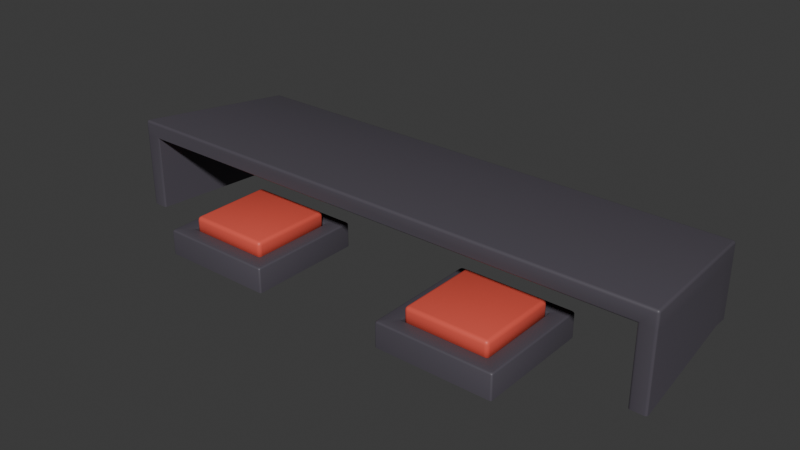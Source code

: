 # Source: WMesh_VoteSet.blend  (saved by Blender 4.2.66; exported with 4.5.12 LTS)
import bpy
from mathutils import Matrix  # noqa: F401  (used for matrix-valued properties, if any)

bpy.ops.wm.read_factory_settings(use_empty=True)
scene = bpy.context.scene
scene.name = 'Scene'

# ---- collections
col_collection = bpy.data.collections.new('Collection'); scene.collection.children.link(col_collection)

# ---- materials (node trees are filled in below, after node groups)
mat_metal = bpy.data.materials.new('Metal')
mat_button = bpy.data.materials.new('Button')

# ---- node groups
ng_smooth_by_angle = bpy.data.node_groups.new('Smooth by Angle', 'GeometryNodeTree')
_s = ng_smooth_by_angle.interface.new_socket(name='Mesh', in_out='OUTPUT', socket_type='NodeSocketGeometry')
_s = ng_smooth_by_angle.interface.new_socket(name='Mesh', in_out='INPUT', socket_type='NodeSocketGeometry')
_s = ng_smooth_by_angle.interface.new_socket(name='Angle', in_out='INPUT', socket_type='NodeSocketFloat')
_s.subtype = 'ANGLE'
_s.default_value = 0.5236
_s.min_value = 0.0
_s.max_value = 3.142
_s.description = 'Maximum face angle for smooth edges'
_s = ng_smooth_by_angle.interface.new_socket(name='Ignore Sharpness', in_out='INPUT', socket_type='NodeSocketBool')
_s.force_non_field = True
ng_smooth_by_angle.description = 'Set the sharpness of mesh edges based on the angle between the neighboring faces'
ng_smooth_by_angle.is_modifier = True
_N = ng_smooth_by_angle.nodes; _L = ng_smooth_by_angle.links
n0 = _N.new('GeometryNodeSetShadeSmooth'); n0.name = 'Set Shade Smooth'; n0.location = (120, -80)
n0.domain = 'EDGE'
n1 = _N.new('GeometryNodeSetShadeSmooth'); n1.name = 'Set Shade Smooth.001'; n1.location = (300, -80)
n2 = _N.new('NodeGroupOutput'); n2.name = 'Group Output'; n2.location = (480, -80)
n3 = _N.new('GeometryNodeInputMeshEdgeAngle'); n3.name = 'Edge Angle'; n3.location = (-440, -240)
n4 = _N.new('NodeGroupInput'); n4.name = 'Group Input'; n4.location = (-80, -80)
n5 = _N.new('GeometryNodeInputEdgeSmooth'); n5.name = 'Is Edge Smooth'; n5.location = (-260, -120)
n6 = _N.new('GeometryNodeInputShadeSmooth'); n6.name = 'Is Shade Smooth'; n6.location = (-440, -397)
n7 = _N.new('FunctionNodeCompare'); n7.name = 'Compare'; n7.location = (-260, -260)
n7.operation = 'LESS_EQUAL'
n7.inputs[6].default_value = (0.0, 0.0, 0.0, 0.0)
n7.inputs[7].default_value = (0.0, 0.0, 0.0, 0.0)
n8 = _N.new('FunctionNodeBooleanMath'); n8.name = 'Boolean Math.001'; n8.location = (-80, -260)
n9 = _N.new('NodeGroupInput'); n9.name = 'Group Input.001'; n9.location = (-440, -329)
n10 = _N.new('NodeGroupInput'); n10.name = 'Group Input.002'; n10.location = (-259, -189)
n11 = _N.new('FunctionNodeBooleanMath'); n11.name = 'Boolean Math'; n11.location = (-80, -149)
n11.operation = 'OR'
n12 = _N.new('FunctionNodeBooleanMath'); n12.name = 'Boolean Math.002'; n12.location = (-260, -380)
n12.operation = 'OR'
n13 = _N.new('NodeGroupInput'); n13.name = 'Group Input.003'; n13.location = (-440, -460)
_L.new(n3.outputs[0], n7.inputs[0])
_L.new(n1.outputs[0], n2.inputs[0])
_L.new(n9.outputs[1], n7.inputs[1])
_L.new(n7.outputs[0], n8.inputs[0])
_L.new(n4.outputs[0], n0.inputs[0])
_L.new(n0.outputs[0], n1.inputs[0])
_L.new(n8.outputs[0], n0.inputs[2])
_L.new(n10.outputs[2], n11.inputs[1])
_L.new(n5.outputs[0], n11.inputs[0])
_L.new(n11.outputs[0], n0.inputs[1])
_L.new(n13.outputs[2], n12.inputs[1])
_L.new(n6.outputs[0], n12.inputs[0])
_L.new(n12.outputs[0], n8.inputs[1])
n2.is_active_output = True

# ---- material node trees
mat_metal.use_nodes = True; mat_metal.node_tree.nodes.clear()
_N = mat_metal.node_tree.nodes; _L = mat_metal.node_tree.links
n0 = _N.new('ShaderNodeBsdfPrincipled'); n0.name = '프린시플드 BSDF'; n0.location = (10, 300)
n0.inputs[0].default_value = (0.0854, 0.07627, 0.09515, 1.0)
n1 = _N.new('ShaderNodeOutputMaterial'); n1.name = '매테리얼 출력'; n1.location = (300, 300)
_L.new(n0.outputs[0], n1.inputs[0])
n1.is_active_output = True
mat_button.use_nodes = True; mat_button.node_tree.nodes.clear()
_N = mat_button.node_tree.nodes; _L = mat_button.node_tree.links
n0 = _N.new('ShaderNodeBsdfPrincipled'); n0.name = '프린시플드 BSDF'; n0.location = (10, 300)
n0.inputs[0].default_value = (0.8001, 0.1033, 0.07106, 1.0)
n1 = _N.new('ShaderNodeOutputMaterial'); n1.name = '매테리얼 출력'; n1.location = (300, 300)
_L.new(n0.outputs[0], n1.inputs[0])
n1.is_active_output = True

# ---- world
world_world = bpy.data.worlds.new('World'); scene.world = world_world
world_world.use_nodes = True; world_world.node_tree.nodes.clear()
_N = world_world.node_tree.nodes; _L = world_world.node_tree.links
n0 = _N.new('ShaderNodeOutputWorld'); n0.name = 'World Output'; n0.location = (300, 300)
n1 = _N.new('ShaderNodeBackground'); n1.name = 'Background'; n1.location = (10, 300)
n1.inputs[0].default_value = (0.05088, 0.05088, 0.05088, 1.0)
_L.new(n1.outputs[0], n0.inputs[0])
n0.is_active_output = True
world_world.color = (0.05088, 0.05088, 0.05088)
world_world.sun_shadow_jitter_overblur = 0.0

# ---- meshes
me_cube_001 = bpy.data.meshes.new('Cube.001')
me_cube_001.from_pydata([(-0.06798, -0.07, 0.0), (-0.07, -0.06798, 0.0), (-0.06899, -0.06973, 0.0), (-0.06973, -0.06899, 0.0), (-0.05112, -0.0491, 0.02798), (-0.05314, -0.05029, 0.03), (-0.05029, -0.05314, 0.03), (-0.0491, -0.05112, 0.02798), (-0.05142, -0.04948, 0.02897), (-0.05082, -0.05009, 0.02798), (-0.05109, -0.05044, 0.02901), (-0.05272, -0.05169, 0.03), (-0.05215, -0.04991, 0.0297), (-0.05172, -0.05097, 0.02968), (-0.04991, -0.05215, 0.0297), (-0.05169, -0.05272, 0.03), (-0.05097, -0.05172, 0.02968), (-0.05009, -0.05082, 0.02798), (-0.04948, -0.05142, 0.02897), (-0.05044, -0.05109, 0.02901), (-0.07, 0.06798, 0.0), (-0.06798, 0.07, 0.0), (-0.06973, 0.06899, 0.0), (-0.06899, 0.06973, 0.0), (-0.05112, 0.0491, 0.02798), (-0.0491, 0.05112, 0.02798), (-0.05029, 0.05314, 0.03), (-0.05314, 0.05029, 0.03), (-0.05082, 0.05009, 0.02798), (-0.05142, 0.04948, 0.02897), (-0.05109, 0.05044, 0.02901), (-0.04948, 0.05142, 0.02897), (-0.05009, 0.05082, 0.02798), (-0.05044, 0.05109, 0.02901), (-0.05169, 0.05272, 0.03), (-0.04991, 0.05215, 0.0297), (-0.05097, 0.05172, 0.02968), (-0.05215, 0.04991, 0.0297), (-0.05272, 0.05169, 0.03), (-0.05172, 0.05097, 0.02968), (0.07, -0.06798, 0.0), (0.06798, -0.07, 0.0), (0.06973, -0.06899, 0.0), (0.06899, -0.06973, 0.0), (0.05112, -0.0491, 0.02798), (0.0491, -0.05112, 0.02798), (0.05029, -0.05314, 0.03), (0.05314, -0.05029, 0.03), (0.05082, -0.05009, 0.02798), (0.05142, -0.04948, 0.02897), (0.05109, -0.05044, 0.02901), (0.04948, -0.05142, 0.02897), (0.05009, -0.05082, 0.02798), (0.05044, -0.05109, 0.02901), (0.05169, -0.05272, 0.03), (0.04991, -0.05215, 0.0297), (0.05097, -0.05172, 0.02968), (0.05215, -0.04991, 0.0297), (0.05272, -0.05169, 0.03), (0.05172, -0.05097, 0.02968), (0.06798, 0.07, 0.0), (0.07, 0.06798, 0.0), (0.06899, 0.06973, 0.0), (0.06973, 0.06899, 0.0), (0.0491, 0.05112, 0.02798), (0.05112, 0.0491, 0.02798), (0.05314, 0.05029, 0.03), (0.05029, 0.05314, 0.03), (0.05009, 0.05082, 0.02798), (0.04948, 0.05142, 0.02897), (0.05044, 0.05109, 0.02901), (0.05142, 0.04948, 0.02897), (0.05082, 0.05009, 0.02798), (0.05109, 0.05044, 0.02901), (0.05272, 0.05169, 0.03), (0.05215, 0.04991, 0.0297), (0.05172, 0.05097, 0.02968), (0.04991, 0.05215, 0.0297), (0.05169, 0.05272, 0.03), (0.05097, 0.05172, 0.02968), (-0.06798, -0.07, 0.02798), (-0.06512, -0.06798, 0.03), (-0.06798, -0.06512, 0.03), (-0.07, -0.06798, 0.02798), (-0.06707, -0.0697, 0.02897), (-0.06897, -0.0697, 0.02798), (-0.06844, -0.06931, 0.02901), (-0.06653, -0.06756, 0.03), (-0.06603, -0.06897, 0.0297), (-0.06762, -0.06859, 0.02968), (-0.06897, -0.06603, 0.0297), (-0.06756, -0.06653, 0.03), (-0.06859, -0.06762, 0.02968), (-0.0697, -0.06897, 0.02798), (-0.0697, -0.06707, 0.02897), (-0.06931, -0.06844, 0.02901), (-0.06798, 0.06512, 0.03), (-0.06512, 0.06798, 0.03), (-0.06798, 0.07, 0.02798), (-0.07, 0.06798, 0.02798), (-0.06756, 0.06653, 0.03), (-0.06897, 0.06603, 0.0297), (-0.06859, 0.06762, 0.02968), (-0.06603, 0.06897, 0.0297), (-0.06653, 0.06756, 0.03), (-0.06762, 0.06859, 0.02968), (-0.06897, 0.0697, 0.02798), (-0.06707, 0.0697, 0.02897), (-0.06844, 0.06931, 0.02901), (-0.0697, 0.06707, 0.02897), (-0.0697, 0.06897, 0.02798), (-0.06931, 0.06844, 0.02901), (0.06512, 0.06798, 0.03), (0.06798, 0.06512, 0.03), (0.07, 0.06798, 0.02798), (0.06798, 0.07, 0.02798), (0.06653, 0.06756, 0.03), (0.06603, 0.06897, 0.0297), (0.06762, 0.06859, 0.02968), (0.06897, 0.06603, 0.0297), (0.06756, 0.06653, 0.03), (0.06859, 0.06762, 0.02968), (0.0697, 0.06897, 0.02798), (0.0697, 0.06707, 0.02897), (0.06931, 0.06844, 0.02901), (0.06707, 0.0697, 0.02897), (0.06897, 0.0697, 0.02798), (0.06844, 0.06931, 0.02901), (0.06798, -0.06512, 0.03), (0.06512, -0.06798, 0.03), (0.06798, -0.07, 0.02798), (0.07, -0.06798, 0.02798), (0.06756, -0.06653, 0.03), (0.06897, -0.06603, 0.0297), (0.06859, -0.06762, 0.02968), (0.06603, -0.06897, 0.0297), (0.06653, -0.06756, 0.03), (0.06762, -0.06859, 0.02968), (0.06897, -0.0697, 0.02798), (0.06707, -0.0697, 0.02897), (0.06844, -0.06931, 0.02901), (0.0697, -0.06707, 0.02897), (0.0697, -0.06897, 0.02798), (0.06931, -0.06844, 0.02901), (-0.05112, -0.0491, 0.02202), (-0.0491, -0.05112, 0.02202), (-0.0491, -0.0491, 0.02), (-0.05085, -0.05011, 0.02202), (-0.05085, -0.0491, 0.02101), (-0.05059, -0.05007, 0.02105), (-0.0491, -0.05085, 0.02101), (-0.05011, -0.05085, 0.02202), (-0.05007, -0.05059, 0.02105), (-0.05011, -0.0491, 0.02027), (-0.0491, -0.05011, 0.02027), (-0.05007, -0.05007, 0.02053), (-0.05112, 0.0491, 0.02202), (-0.0491, 0.0491, 0.02), (-0.0491, 0.05112, 0.02202), (-0.05085, 0.0491, 0.02101), (-0.05085, 0.05011, 0.02202), (-0.05059, 0.05007, 0.02105), (-0.0491, 0.05011, 0.02027), (-0.05011, 0.0491, 0.02027), (-0.05007, 0.05007, 0.02053), (-0.05011, 0.05085, 0.02202), (-0.0491, 0.05085, 0.02101), (-0.05007, 0.05059, 0.02105), (0.0491, 0.05112, 0.02202), (0.0491, 0.0491, 0.02), (0.05112, 0.0491, 0.02202), (0.0491, 0.05085, 0.02101), (0.05011, 0.05085, 0.02202), (0.05007, 0.05059, 0.02105), (0.05011, 0.0491, 0.02027), (0.0491, 0.05011, 0.02027), (0.05007, 0.05007, 0.02053), (0.05085, 0.05011, 0.02202), (0.05085, 0.0491, 0.02101), (0.05059, 0.05007, 0.02105), (0.05112, -0.0491, 0.02202), (0.0491, -0.0491, 0.02), (0.0491, -0.05112, 0.02202), (0.05085, -0.0491, 0.02101), (0.05085, -0.05011, 0.02202), (0.05059, -0.05007, 0.02105), (0.0491, -0.05011, 0.02027), (0.05011, -0.0491, 0.02027), (0.05007, -0.05007, 0.02053), (0.05011, -0.05085, 0.02202), (0.0491, -0.05085, 0.02101), (0.05007, -0.05059, 0.02105), (-0.04551, -0.05, 0.02), (-0.05, -0.04551, 0.02), (-0.04776, -0.0494, 0.02), (-0.0494, -0.04776, 0.02), (-0.05, 0.04551, 0.02), (-0.04551, 0.05, 0.02), (-0.0494, 0.04776, 0.02), (-0.04776, 0.0494, 0.02), (0.05, -0.04551, 0.02), (0.04551, -0.05, 0.02), (0.0494, -0.04776, 0.02), (0.04776, -0.0494, 0.02), (0.04551, 0.05, 0.02), (0.05, 0.04551, 0.02), (0.04776, 0.0494, 0.02), (0.0494, 0.04776, 0.02), (-0.05, -0.04551, 0.04079), (-0.04551, -0.05, 0.04079), (-0.04551, -0.04551, 0.04528), (-0.0494, -0.04775, 0.04079), (-0.0494, -0.04551, 0.04303), (-0.04882, -0.04766, 0.04294), (-0.04551, -0.0494, 0.04303), (-0.04775, -0.0494, 0.04079), (-0.04766, -0.04882, 0.04294), (-0.04775, -0.04551, 0.04468), (-0.04551, -0.04775, 0.04468), (-0.04766, -0.04766, 0.0441), (-0.05, 0.04551, 0.04079), (-0.04551, 0.04551, 0.04528), (-0.04551, 0.05, 0.04079), (-0.0494, 0.04551, 0.04303), (-0.0494, 0.04775, 0.04079), (-0.04882, 0.04766, 0.04294), (-0.04551, 0.04775, 0.04468), (-0.04775, 0.04551, 0.04468), (-0.04766, 0.04766, 0.0441), (-0.04775, 0.0494, 0.04079), (-0.04551, 0.0494, 0.04303), (-0.04766, 0.04882, 0.04294), (0.05, -0.04551, 0.04079), (0.04551, -0.04551, 0.04528), (0.04551, -0.05, 0.04079), (0.0494, -0.04551, 0.04303), (0.0494, -0.04775, 0.04079), (0.04882, -0.04766, 0.04294), (0.04551, -0.04775, 0.04468), (0.04775, -0.04551, 0.04468), (0.04766, -0.04766, 0.0441), (0.04775, -0.0494, 0.04079), (0.04551, -0.0494, 0.04303), (0.04766, -0.04882, 0.04294), (0.04551, 0.05, 0.04079), (0.04551, 0.04551, 0.04528), (0.05, 0.04551, 0.04079), (0.04551, 0.0494, 0.04303), (0.04775, 0.0494, 0.04079), (0.04766, 0.04882, 0.04294), (0.04775, 0.04551, 0.04468), (0.04551, 0.04775, 0.04468), (0.04766, 0.04766, 0.0441), (0.0494, 0.04775, 0.04079), (0.0494, 0.04551, 0.04303), (0.04882, 0.04766, 0.04294)], [], [(221, 210, 233, 245), (197, 222, 244, 204), (201, 234, 209, 192), (205, 246, 232, 200), (41, 130, 80, 0), (26, 67, 112, 97), (44, 65, 170, 180), (24, 4, 144, 156), (1, 83, 99, 20), (61, 114, 131, 40), (193, 208, 220, 196), (7, 45, 182, 145), (64, 25, 158, 168), (169, 157, 146, 181), (21, 98, 115, 60), (66, 47, 128, 113), (5, 27, 96, 82), (46, 6, 81, 129), (4, 8, 10, 9), (8, 12, 13, 10), (5, 11, 13, 12), (11, 15, 16, 13), (6, 14, 16, 15), (14, 18, 19, 16), (7, 17, 19, 18), (17, 9, 10, 19), (10, 13, 16, 19), (24, 28, 30, 29), (28, 32, 33, 30), (25, 31, 33, 32), (31, 35, 36, 33), (26, 34, 36, 35), (34, 38, 39, 36), (27, 37, 39, 38), (37, 29, 30, 39), (30, 33, 36, 39), (44, 48, 50, 49), (48, 52, 53, 50), (45, 51, 53, 52), (51, 55, 56, 53), (46, 54, 56, 55), (54, 58, 59, 56), (47, 57, 59, 58), (57, 49, 50, 59), (50, 53, 56, 59), (64, 68, 70, 69), (68, 72, 73, 70), (65, 71, 73, 72), (71, 75, 76, 73), (66, 74, 76, 75), (74, 78, 79, 76), (67, 77, 79, 78), (77, 69, 70, 79), (70, 73, 76, 79), (80, 84, 86, 85), (84, 88, 89, 86), (81, 87, 89, 88), (87, 91, 92, 89), (82, 90, 92, 91), (90, 94, 95, 92), (83, 93, 95, 94), (93, 85, 86, 95), (86, 89, 92, 95), (96, 100, 102, 101), (100, 104, 105, 102), (97, 103, 105, 104), (103, 107, 108, 105), (98, 106, 108, 107), (106, 110, 111, 108), (99, 109, 111, 110), (109, 101, 102, 111), (102, 105, 108, 111), (112, 116, 118, 117), (116, 120, 121, 118), (113, 119, 121, 120), (119, 123, 124, 121), (114, 122, 124, 123), (122, 126, 127, 124), (115, 125, 127, 126), (125, 117, 118, 127), (118, 121, 124, 127), (128, 132, 134, 133), (132, 136, 137, 134), (129, 135, 137, 136), (135, 139, 140, 137), (130, 138, 140, 139), (138, 142, 143, 140), (131, 141, 143, 142), (141, 133, 134, 143), (134, 137, 140, 143), (144, 147, 149, 148), (147, 151, 152, 149), (145, 150, 152, 151), (150, 154, 155, 152), (146, 153, 155, 154), (153, 148, 149, 155), (149, 152, 155), (156, 159, 161, 160), (159, 163, 164, 161), (157, 162, 164, 163), (162, 166, 167, 164), (158, 165, 167, 166), (165, 160, 161, 167), (161, 164, 167), (168, 171, 173, 172), (171, 175, 176, 173), (169, 174, 176, 175), (174, 178, 179, 176), (170, 177, 179, 178), (177, 172, 173, 179), (173, 176, 179), (180, 183, 185, 184), (183, 187, 188, 185), (181, 186, 188, 187), (186, 190, 191, 188), (182, 189, 191, 190), (189, 184, 185, 191), (185, 188, 191), (0, 80, 85, 2), (2, 85, 93, 3), (3, 93, 83, 1), (82, 96, 101, 90), (90, 101, 109, 94), (94, 109, 99, 83), (98, 21, 23, 106), (106, 23, 22, 110), (110, 22, 20, 99), (97, 112, 117, 103), (103, 117, 125, 107), (107, 125, 115, 98), (114, 61, 63, 122), (122, 63, 62, 126), (126, 62, 60, 115), (113, 128, 133, 119), (119, 133, 141, 123), (123, 141, 131, 114), (130, 41, 43, 138), (138, 43, 42, 142), (142, 42, 40, 131), (129, 81, 88, 135), (135, 88, 84, 139), (139, 84, 80, 130), (4, 24, 29, 8), (8, 29, 37, 12), (12, 37, 27, 5), (25, 64, 69, 31), (31, 69, 77, 35), (35, 77, 67, 26), (65, 44, 49, 71), (71, 49, 57, 75), (75, 57, 47, 66), (45, 7, 18, 51), (51, 18, 14, 55), (55, 14, 6, 46), (81, 6, 15, 87), (87, 15, 11, 91), (91, 11, 5, 82), (26, 97, 104, 34), (34, 104, 100, 38), (38, 100, 96, 27), (66, 113, 120, 74), (74, 120, 116, 78), (78, 116, 112, 67), (46, 129, 136, 54), (54, 136, 132, 58), (58, 132, 128, 47), (146, 157, 163, 153), (153, 163, 159, 148), (148, 159, 156, 144), (157, 169, 175, 162), (162, 175, 171, 166), (166, 171, 168, 158), (169, 181, 187, 174), (174, 187, 183, 178), (178, 183, 180, 170), (181, 146, 154, 186), (186, 154, 150, 190), (190, 150, 145, 182), (24, 156, 160, 28), (28, 160, 165, 32), (32, 165, 158, 25), (170, 65, 72, 177), (177, 72, 68, 172), (172, 68, 64, 168), (182, 45, 52, 189), (189, 52, 48, 184), (184, 48, 44, 180), (7, 145, 151, 17), (17, 151, 147, 9), (9, 147, 144, 4), (20, 22, 23, 21, 60, 62, 63, 61, 40, 42, 43, 41, 0, 2, 3, 1), (208, 211, 213, 212), (211, 215, 216, 213), (209, 214, 216, 215), (214, 218, 219, 216), (210, 217, 219, 218), (217, 212, 213, 219), (213, 216, 219), (220, 223, 225, 224), (223, 227, 228, 225), (221, 226, 228, 227), (226, 230, 231, 228), (222, 229, 231, 230), (229, 224, 225, 231), (225, 228, 231), (232, 235, 237, 236), (235, 239, 240, 237), (233, 238, 240, 239), (238, 242, 243, 240), (234, 241, 243, 242), (241, 236, 237, 243), (237, 240, 243), (244, 247, 249, 248), (247, 251, 252, 249), (245, 250, 252, 251), (250, 254, 255, 252), (246, 253, 255, 254), (253, 248, 249, 255), (249, 252, 255), (220, 208, 212, 223), (223, 212, 217, 227), (227, 217, 210, 221), (244, 222, 230, 247), (247, 230, 226, 251), (251, 226, 221, 245), (232, 246, 254, 235), (235, 254, 250, 239), (239, 250, 245, 233), (209, 234, 242, 214), (214, 242, 238, 218), (218, 238, 233, 210), (200, 232, 236, 202), (202, 236, 241, 203), (203, 241, 234, 201), (208, 193, 195, 211), (211, 195, 194, 215), (215, 194, 192, 209), (222, 197, 199, 229), (229, 199, 198, 224), (224, 198, 196, 220), (246, 205, 207, 253), (253, 207, 206, 248), (248, 206, 204, 244), (196, 198, 199, 197, 204, 206, 207, 205, 200, 202, 203, 201, 192, 194, 195, 193)])
me_cube_001.polygons.foreach_set('use_smooth', [True] * 244)
me_cube_001.polygons.foreach_set('material_index', [1, 1, 1, 1, 0, 0, 0, 0, 0, 0, 1, 0, 0, 0, 0, 0, 0, 0, 0, 0, 0, 0, 0, 0, 0, 0, 0, 0, 0, 0, 0, 0, 0, 0, 0, 0, 0, 0, 0, 0, 0, 0, 0, 0, 0, 0, 0, 0, 0, 0, 0, 0, 0, 0, 0, 0, 0, 0, 0, 0, 0, 0, 0, 0, 0, 0, 0, 0, 0, 0, 0, 0, 0, 0, 0, 0, 0, 0, 0, 0, 0, 0, 0, 0, 0, 0, 0, 0, 0, 0, 0, 0, 0, 0, 0, 0, 0, 0, 0, 0, 0, 0, 0, 0, 0, 0, 0, 0, 0, 0, 0, 0, 0, 0, 0, 0, 0, 0, 0, 0, 0, 0, 0, 0, 0, 0, 0, 0, 0, 0, 0, 0, 0, 0, 0, 0, 0, 0, 0, 0, 0, 0, 0, 0, 0, 0, 0, 0, 0, 0, 0, 0, 0, 0, 0, 0, 0, 0, 0, 0, 0, 0, 0, 0, 0, 0, 0, 0, 0, 0, 0, 0, 0, 0, 0, 0, 0, 0, 0, 0, 0, 0, 0, 0, 0, 0, 0, 0, 0, 0, 0, 1, 1, 1, 1, 1, 1, 1, 1, 1, 1, 1, 1, 1, 1, 1, 1, 1, 1, 1, 1, 1, 1, 1, 1, 1, 1, 1, 1, 1, 1, 1, 1, 1, 1, 1, 1, 1, 1, 1, 1, 1, 1, 1, 1, 1, 1, 1, 1, 1, 1, 1, 1, 1])
_k = set([(0, 2), (0, 41), (1, 3), (1, 20), (2, 3), (20, 22), (21, 23), (21, 60), (22, 23), (40, 42), (40, 61), (41, 43), (42, 43), (60, 62), (61, 63), (62, 63)])
me_cube_001.attributes.new('sharp_edge', 'BOOLEAN', 'EDGE').data.foreach_set('value', [ (min(e.vertices), max(e.vertices)) in _k for e in me_cube_001.edges])
_uv = me_cube_001.uv_layers.new(name='UVMap')
_uv.uv.foreach_set('vector', [0.3979, 0.5663, 0.6525, 0.5663, 0.6525, 0.8209, 0.3979, 0.8209, 0.8099, 0.006276, 0.8671, 0.006276, 0.8671, 0.2609, 0.8099, 0.2609, 0.7535, 0.6746, 0.8106, 0.6746, 0.8106, 0.9292, 0.7535, 0.9292, 0.7409, 0.009247, 0.7981, 0.009247, 0.7981, 0.2639, 0.7409, 0.2639, 0.8357, 0.2832, 0.9126, 0.2832, 0.9126, 0.6635, 0.8357, 0.6635, 0.3436, 0.7272, 0.3436, 0.4459, 0.3851, 0.4044, 0.3851, 0.7687, 0.8409, 0.9479, 0.8409, 0.6732, 0.8573, 0.6732, 0.8573, 0.9479, 0.9395, 0.6719, 0.9395, 0.9465, 0.9232, 0.9465, 0.9232, 0.6719, 0.7535, 0.2832, 0.8304, 0.2832, 0.8304, 0.6635, 0.7535, 0.6635, 0.6713, 0.2852, 0.7482, 0.2852, 0.7482, 0.6655, 0.6713, 0.6655, 0.6719, 0.01088, 0.7291, 0.01088, 0.7291, 0.2655, 0.6719, 0.2655, 0.9113, 0.6732, 0.9113, 0.9479, 0.895, 0.9479, 0.895, 0.6732, 0.8844, 0.6739, 0.8844, 0.9486, 0.868, 0.9486, 0.868, 0.6739, 0.6691, 0.002821, 0.6691, 0.2775, 0.3944, 0.2775, 0.3944, 0.002821, 0.9178, 0.2832, 0.9947, 0.2832, 0.9947, 0.6635, 0.9178, 0.6635, 0.3356, 0.4379, 0.05431, 0.4379, 0.01281, 0.3964, 0.3771, 0.3964, 0.05431, 0.7352, 0.3356, 0.7352, 0.3771, 0.7767, 0.01281, 0.7767, 0.04632, 0.4459, 0.04632, 0.7272, 0.004818, 0.7687, 0.004818, 0.4044, 0.9395, 0.9465, 0.9424, 0.9476, 0.9424, 0.9503, 0.9394, 0.9493, 0.05657, 0.7304, 0.05537, 0.7324, 0.0524, 0.7312, 0.05389, 0.7295, 0.05431, 0.7352, 0.05039, 0.734, 0.0524, 0.7312, 0.05537, 0.7324, 0.05039, 0.734, 0.04751, 0.7311, 0.0503, 0.7291, 0.0524, 0.7312, 0.04632, 0.7272, 0.04909, 0.7262, 0.0503, 0.7291, 0.04751, 0.7311, 0.04909, 0.7262, 0.05114, 0.725, 0.05205, 0.7276, 0.0503, 0.7291, 0.9113, 0.6732, 0.9112, 0.6705, 0.9142, 0.6695, 0.9142, 0.6722, 0.939, 0.9514, 0.9394, 0.9493, 0.9424, 0.9503, 0.942, 0.9521, 0.05389, 0.7295, 0.0524, 0.7312, 0.0503, 0.7291, 0.05205, 0.7276, 0.9395, 0.6719, 0.9394, 0.6691, 0.9424, 0.6681, 0.9424, 0.6708, 0.9394, 0.6691, 0.939, 0.667, 0.942, 0.6663, 0.9424, 0.6681, 0.8844, 0.9486, 0.8872, 0.9497, 0.8872, 0.9523, 0.8842, 0.9514, 0.3388, 0.725, 0.3408, 0.7262, 0.3396, 0.7291, 0.3379, 0.7276, 0.3436, 0.7272, 0.3424, 0.7311, 0.3396, 0.7291, 0.3408, 0.7262, 0.3424, 0.7311, 0.3395, 0.734, 0.3375, 0.7312, 0.3396, 0.7291, 0.3356, 0.7352, 0.3346, 0.7324, 0.3375, 0.7312, 0.3395, 0.734, 0.3346, 0.7324, 0.3334, 0.7304, 0.336, 0.7295, 0.3375, 0.7312, 0.336, 0.7295, 0.3379, 0.7276, 0.3396, 0.7291, 0.3375, 0.7312, 0.8409, 0.9479, 0.8411, 0.9507, 0.8381, 0.9517, 0.838, 0.949, 0.8411, 0.9507, 0.8415, 0.9528, 0.8385, 0.9535, 0.8381, 0.9517, 0.9113, 0.9479, 0.9142, 0.949, 0.9142, 0.9517, 0.9112, 0.9507, 0.05114, 0.4482, 0.04909, 0.447, 0.0503, 0.444, 0.05205, 0.4455, 0.04632, 0.4459, 0.04751, 0.442, 0.0503, 0.444, 0.04909, 0.447, 0.04751, 0.442, 0.05039, 0.4391, 0.0524, 0.4419, 0.0503, 0.444, 0.05431, 0.4379, 0.05537, 0.4407, 0.0524, 0.4419, 0.05039, 0.4391, 0.05537, 0.4407, 0.05657, 0.4427, 0.05389, 0.4437, 0.0524, 0.4419, 0.05389, 0.4437, 0.05205, 0.4455, 0.0503, 0.444, 0.0524, 0.4419, 0.8844, 0.6739, 0.8842, 0.6712, 0.8872, 0.6702, 0.8872, 0.6729, 0.8842, 0.6712, 0.8838, 0.6691, 0.8868, 0.6684, 0.8872, 0.6702, 0.8409, 0.6732, 0.838, 0.6722, 0.8381, 0.6695, 0.8411, 0.6705, 0.3334, 0.4427, 0.3346, 0.4407, 0.3375, 0.4419, 0.336, 0.4437, 0.3356, 0.4379, 0.3395, 0.4391, 0.3375, 0.4419, 0.3346, 0.4407, 0.3395, 0.4391, 0.3424, 0.442, 0.3396, 0.444, 0.3375, 0.4419, 0.3436, 0.4459, 0.3408, 0.447, 0.3396, 0.444, 0.3424, 0.442, 0.3408, 0.447, 0.3388, 0.4482, 0.3379, 0.4455, 0.3396, 0.444, 0.3379, 0.4455, 0.336, 0.4437, 0.3375, 0.4419, 0.3396, 0.444, 0.9126, 0.6635, 0.9154, 0.6609, 0.9157, 0.6647, 0.9127, 0.6662, -1.677e-08, 0.7742, 0.002054, 0.7713, 0.003124, 0.7757, 0.001091, 0.778, 0.004818, 0.7687, 0.006003, 0.7727, 0.003124, 0.7757, 0.002054, 0.7713, 0.006003, 0.7727, 0.008886, 0.7755, 0.005831, 0.7784, 0.003124, 0.7757, 0.01281, 0.7767, 0.01026, 0.7795, 0.005831, 0.7784, 0.008886, 0.7755, 0.01026, 0.7795, 0.00736, 0.7815, 0.003536, 0.7804, 0.005831, 0.7784, 0.8304, 0.2832, 0.8305, 0.2804, 0.8336, 0.2819, 0.8333, 0.2857, 0.9131, 0.6683, 0.9127, 0.6662, 0.9157, 0.6647, 0.9162, 0.6672, 0.001091, 0.778, 0.003124, 0.7757, 0.005831, 0.7784, 0.003536, 0.7804, 0.3771, 0.7767, 0.3811, 0.7755, 0.3841, 0.7784, 0.3797, 0.7795, 0.3811, 0.7755, 0.3839, 0.7727, 0.3868, 0.7757, 0.3841, 0.7784, 0.3851, 0.7687, 0.3879, 0.7713, 0.3868, 0.7757, 0.3839, 0.7727, 0.3879, 0.7713, 0.3899, 0.7742, 0.3888, 0.778, 0.3868, 0.7757, 0.9947, 0.2832, 0.9949, 0.2804, 0.9979, 0.2819, 0.9976, 0.2857, 0.8309, 0.6683, 0.8305, 0.6662, 0.8336, 0.6647, 0.834, 0.6672, 0.8304, 0.6635, 0.8333, 0.6609, 0.8336, 0.6647, 0.8305, 0.6662, 0.3826, 0.7815, 0.3797, 0.7795, 0.3841, 0.7784, 0.3864, 0.7804, 0.3841, 0.7784, 0.3868, 0.7757, 0.3888, 0.778, 0.3864, 0.7804, 0.3851, 0.4044, 0.3839, 0.4005, 0.3868, 0.3974, 0.3879, 0.4019, 0.3839, 0.4005, 0.3811, 0.3976, 0.3841, 0.3947, 0.3868, 0.3974, 0.3771, 0.3964, 0.3797, 0.3937, 0.3841, 0.3947, 0.3811, 0.3976, 0.3797, 0.3937, 0.3826, 0.3916, 0.3864, 0.3927, 0.3841, 0.3947, 0.7482, 0.2852, 0.7484, 0.2825, 0.7514, 0.2839, 0.7511, 0.2878, 0.7484, 0.2825, 0.7488, 0.2804, 0.7519, 0.2815, 0.7514, 0.2839, 0.9947, 0.6635, 0.9976, 0.6609, 0.9979, 0.6647, 0.9949, 0.6662, 0.3899, 0.399, 0.3879, 0.4019, 0.3868, 0.3974, 0.3888, 0.3951, 0.3868, 0.3974, 0.3841, 0.3947, 0.3864, 0.3927, 0.3888, 0.3951, 0.01281, 0.3964, 0.008886, 0.3976, 0.005831, 0.3947, 0.01026, 0.3937, 0.008886, 0.3976, 0.006003, 0.4005, 0.003124, 0.3974, 0.005831, 0.3947, 0.004818, 0.4044, 0.002054, 0.4019, 0.003124, 0.3974, 0.006003, 0.4005, 0.002054, 0.4019, 1.156e-08, 0.399, 0.001091, 0.3951, 0.003124, 0.3974, 0.9126, 0.2832, 0.9127, 0.2804, 0.9157, 0.2819, 0.9154, 0.2857, 0.7488, 0.6703, 0.7484, 0.6683, 0.7514, 0.6668, 0.7519, 0.6693, 0.7482, 0.6655, 0.7511, 0.663, 0.7514, 0.6668, 0.7484, 0.6683, 0.00736, 0.3916, 0.01026, 0.3937, 0.005831, 0.3947, 0.003536, 0.3927, 0.005831, 0.3947, 0.003124, 0.3974, 0.001091, 0.3951, 0.003536, 0.3927, 0.9232, 0.9465, 0.923, 0.9494, 0.9202, 0.9492, 0.9203, 0.9465, 0.8944, 0.6684, 0.8948, 0.6704, 0.892, 0.6705, 0.8918, 0.6691, 0.895, 0.6732, 0.892, 0.6732, 0.892, 0.6705, 0.8948, 0.6704, 0.892, 0.6732, 0.8896, 0.6732, 0.8903, 0.6705, 0.892, 0.6705, 0.3944, 0.2775, 0.3944, 0.2803, 0.3917, 0.2802, 0.3916, 0.2775, 0.9178, 0.9465, 0.9203, 0.9465, 0.9202, 0.9492, 0.9185, 0.9492, 0.9202, 0.9492, 0.92, 0.9507, 0.9185, 0.9492, 0.9232, 0.6719, 0.9203, 0.6719, 0.9202, 0.6692, 0.923, 0.669, 0.9203, 0.6719, 0.9178, 0.6719, 0.9185, 0.6692, 0.9202, 0.6692, 0.6691, 0.2775, 0.6719, 0.2775, 0.6718, 0.2802, 0.6691, 0.2803, 0.8626, 0.9486, 0.8651, 0.9486, 0.865, 0.9513, 0.8633, 0.9513, 0.868, 0.9486, 0.8678, 0.9514, 0.865, 0.9513, 0.8651, 0.9486, 0.9226, 0.667, 0.923, 0.669, 0.9202, 0.6692, 0.92, 0.6677, 0.9202, 0.6692, 0.9185, 0.6692, 0.92, 0.6677, 0.868, 0.6739, 0.8651, 0.6739, 0.865, 0.6712, 0.8678, 0.6711, 0.8651, 0.6739, 0.8626, 0.6739, 0.8633, 0.6712, 0.865, 0.6712, 0.6691, 0.002821, 0.6691, 1.926e-08, 0.6718, 0.0001194, 0.6719, 0.002821, 0.8626, 0.6732, 0.8602, 0.6732, 0.8602, 0.6705, 0.8619, 0.6705, 0.8573, 0.6732, 0.8574, 0.6704, 0.8602, 0.6705, 0.8602, 0.6732, 0.8574, 0.6704, 0.8578, 0.6684, 0.8605, 0.6691, 0.8602, 0.6705, 0.865, 0.6712, 0.8633, 0.6712, 0.8648, 0.6698, 0.8573, 0.9479, 0.8602, 0.9479, 0.8602, 0.9506, 0.8574, 0.9508, 0.8602, 0.9479, 0.8626, 0.9479, 0.8619, 0.9506, 0.8602, 0.9506, 0.3944, 0.002821, 0.3916, 0.002821, 0.3917, 0.0001194, 0.3944, -1.483e-09, 0.8896, 0.9479, 0.892, 0.9479, 0.892, 0.9506, 0.8903, 0.9506, 0.895, 0.9479, 0.8948, 0.9508, 0.892, 0.9506, 0.892, 0.9479, 0.8578, 0.9528, 0.8574, 0.9508, 0.8602, 0.9506, 0.8605, 0.9521, 0.8602, 0.9506, 0.8619, 0.9506, 0.8605, 0.9521, 0.8357, 0.6635, 0.9126, 0.6635, 0.9127, 0.6662, 0.8358, 0.6663, 0.8358, 0.6663, 0.9127, 0.6662, 0.9131, 0.6683, 0.8362, 0.6684, 0.7536, 0.2803, 0.8305, 0.2804, 0.8304, 0.2832, 0.7535, 0.2832, 0.01281, 0.7767, 0.3771, 0.7767, 0.3797, 0.7795, 0.01026, 0.7795, 0.8357, 0.2886, 0.8357, 0.658, 0.8333, 0.6609, 0.8333, 0.2857, 0.8333, 0.2857, 0.8333, 0.6609, 0.8304, 0.6635, 0.8304, 0.2832, 0.9947, 0.2832, 0.9178, 0.2832, 0.918, 0.2803, 0.9949, 0.2804, 0.8309, 0.6683, 0.754, 0.6684, 0.7536, 0.6663, 0.8305, 0.6662, 0.8305, 0.6662, 0.7536, 0.6663, 0.7535, 0.6635, 0.8304, 0.6635, 0.3851, 0.7687, 0.3851, 0.4044, 0.3879, 0.4019, 0.3879, 0.7713, 1.0, 0.2886, 1.0, 0.658, 0.9976, 0.6609, 0.9976, 0.2857, 0.9976, 0.2857, 0.9976, 0.6609, 0.9947, 0.6635, 0.9947, 0.2832, 0.7482, 0.2852, 0.6713, 0.2852, 0.6715, 0.2824, 0.7484, 0.2825, 0.7484, 0.2825, 0.6715, 0.2824, 0.6718, 0.2803, 0.7488, 0.2804, 0.9949, 0.6662, 0.918, 0.6663, 0.9178, 0.6635, 0.9947, 0.6635, 0.3771, 0.3964, 0.01281, 0.3964, 0.01026, 0.3937, 0.3797, 0.3937, 0.7535, 0.2907, 0.7535, 0.6601, 0.7511, 0.663, 0.7511, 0.2878, 0.7511, 0.2878, 0.7511, 0.663, 0.7482, 0.6655, 0.7482, 0.2852, 0.9126, 0.2832, 0.8357, 0.2832, 0.8358, 0.2803, 0.9127, 0.2804, 0.7488, 0.6703, 0.6718, 0.6704, 0.6715, 0.6684, 0.7484, 0.6683, 0.7484, 0.6683, 0.6715, 0.6684, 0.6713, 0.6655, 0.7482, 0.6655, 0.004818, 0.4044, 0.004818, 0.7687, 0.002054, 0.7713, 0.002054, 0.4019, 0.9178, 0.2886, 0.9178, 0.658, 0.9154, 0.6609, 0.9154, 0.2857, 0.9154, 0.2857, 0.9154, 0.6609, 0.9126, 0.6635, 0.9126, 0.2832, 0.9395, 0.9465, 0.9395, 0.6719, 0.9424, 0.6708, 0.9424, 0.9476, 0.9424, 0.9476, 0.9424, 0.6708, 0.9448, 0.6696, 0.9448, 0.9488, 0.05537, 0.7324, 0.3346, 0.7324, 0.3356, 0.7352, 0.05431, 0.7352, 0.8844, 0.9486, 0.8844, 0.6739, 0.8872, 0.6729, 0.8872, 0.9497, 0.8872, 0.9497, 0.8872, 0.6729, 0.8896, 0.6717, 0.8896, 0.9509, 0.3408, 0.7262, 0.3408, 0.447, 0.3436, 0.4459, 0.3436, 0.7272, 0.8409, 0.6732, 0.8409, 0.9479, 0.838, 0.949, 0.838, 0.6722, 0.838, 0.6722, 0.838, 0.949, 0.8357, 0.9502, 0.8357, 0.671, 0.3346, 0.4407, 0.05537, 0.4407, 0.05431, 0.4379, 0.3356, 0.4379, 0.9113, 0.9479, 0.9113, 0.6732, 0.9142, 0.6722, 0.9142, 0.949, 0.9142, 0.949, 0.9142, 0.6722, 0.9166, 0.671, 0.9166, 0.9502, 0.04909, 0.447, 0.04909, 0.7262, 0.04632, 0.7272, 0.04632, 0.4459, 0.004818, 0.7687, 0.04632, 0.7272, 0.04751, 0.7311, 0.006003, 0.7727, 0.006003, 0.7727, 0.04751, 0.7311, 0.05039, 0.734, 0.008886, 0.7755, 0.008886, 0.7755, 0.05039, 0.734, 0.05431, 0.7352, 0.01281, 0.7767, 0.3436, 0.7272, 0.3851, 0.7687, 0.3839, 0.7727, 0.3424, 0.7311, 0.3424, 0.7311, 0.3839, 0.7727, 0.3811, 0.7755, 0.3395, 0.734, 0.3395, 0.734, 0.3811, 0.7755, 0.3771, 0.7767, 0.3356, 0.7352, 0.3356, 0.4379, 0.3771, 0.3964, 0.3811, 0.3976, 0.3395, 0.4391, 0.3395, 0.4391, 0.3811, 0.3976, 0.3839, 0.4005, 0.3424, 0.442, 0.3424, 0.442, 0.3839, 0.4005, 0.3851, 0.4044, 0.3436, 0.4459, 0.04632, 0.4459, 0.004818, 0.4044, 0.006003, 0.4005, 0.04751, 0.442, 0.04751, 0.442, 0.006003, 0.4005, 0.008886, 0.3976, 0.05039, 0.4391, 0.05039, 0.4391, 0.008886, 0.3976, 0.01281, 0.3964, 0.05431, 0.4379, 0.3944, 0.2775, 0.6691, 0.2775, 0.6691, 0.2803, 0.3944, 0.2803, 0.9178, 0.9465, 0.9178, 0.6719, 0.9203, 0.6719, 0.9203, 0.9465, 0.9203, 0.9465, 0.9203, 0.6719, 0.9232, 0.6719, 0.9232, 0.9465, 0.6691, 0.2775, 0.6691, 0.002821, 0.6719, 0.002821, 0.6719, 0.2775, 0.8626, 0.9486, 0.8626, 0.6739, 0.8651, 0.6739, 0.8651, 0.9486, 0.8651, 0.9486, 0.8651, 0.6739, 0.868, 0.6739, 0.868, 0.9486, 0.6691, 0.002821, 0.3944, 0.002821, 0.3944, -1.483e-09, 0.6691, 1.926e-08, 0.8626, 0.6732, 0.8626, 0.9479, 0.8602, 0.9479, 0.8602, 0.6732, 0.8602, 0.6732, 0.8602, 0.9479, 0.8573, 0.9479, 0.8573, 0.6732, 0.3944, 0.002821, 0.3944, 0.2775, 0.3916, 0.2775, 0.3916, 0.002821, 0.8896, 0.9479, 0.8896, 0.6732, 0.892, 0.6732, 0.892, 0.9479, 0.892, 0.9479, 0.892, 0.6732, 0.895, 0.6732, 0.895, 0.9479, 0.9395, 0.6719, 0.9232, 0.6719, 0.923, 0.669, 0.9394, 0.6691, 0.9394, 0.6691, 0.923, 0.669, 0.9226, 0.667, 0.939, 0.667, 0.8842, 0.9514, 0.8678, 0.9514, 0.868, 0.9486, 0.8844, 0.9486, 0.8573, 0.6732, 0.8409, 0.6732, 0.8411, 0.6705, 0.8574, 0.6704, 0.8674, 0.669, 0.8838, 0.6691, 0.8842, 0.6712, 0.8678, 0.6711, 0.8678, 0.6711, 0.8842, 0.6712, 0.8844, 0.6739, 0.868, 0.6739, 0.895, 0.9479, 0.9113, 0.9479, 0.9112, 0.9507, 0.8948, 0.9508, 0.8578, 0.9528, 0.8415, 0.9528, 0.8411, 0.9507, 0.8574, 0.9508, 0.8574, 0.9508, 0.8411, 0.9507, 0.8409, 0.9479, 0.8573, 0.9479, 0.9113, 0.6732, 0.895, 0.6732, 0.8948, 0.6704, 0.9112, 0.6705, 0.939, 0.9514, 0.9226, 0.9514, 0.923, 0.9494, 0.9394, 0.9493, 0.9394, 0.9493, 0.923, 0.9494, 0.9232, 0.9465, 0.9395, 0.9465, 0.386, 2.914e-08, 0.3888, 0.0007569, 0.3908, 0.002825, 0.3916, 0.00565, 0.3916, 0.386, 0.3908, 0.3888, 0.3888, 0.3908, 0.386, 0.3916, 0.00565, 0.3916, 0.002825, 0.3908, 0.000757, 0.3888, 3.338e-08, 0.386, 6.209e-08, 0.00565, 0.000757, 0.002825, 0.002825, 0.0007569, 0.00565, 4.265e-10, 0.7291, 0.01088, 0.7294, 0.004608, 0.7356, 0.004873, 0.7356, 0.01088, 0.7294, 0.004608, 0.7303, 7.389e-09, 0.7362, 0.001629, 0.7356, 0.004873, 0.8106, 0.9292, 0.8171, 0.9292, 0.8172, 0.9352, 0.811, 0.9355, 0.8171, 0.9292, 0.8225, 0.9292, 0.8209, 0.9352, 0.8172, 0.9352, 0.6525, 0.5663, 0.6525, 0.56, 0.6585, 0.5603, 0.6587, 0.5663, 0.7409, 0.01088, 0.7356, 0.01088, 0.7356, 0.004873, 0.7394, 0.004873, 0.8178, 0.9385, 0.8172, 0.9352, 0.8209, 0.9352, 0.7291, 0.2655, 0.7356, 0.2655, 0.7356, 0.2715, 0.7294, 0.2718, 0.7356, 0.2655, 0.7409, 0.2655, 0.7394, 0.2715, 0.7356, 0.2715, 0.3979, 0.5663, 0.3916, 0.5663, 0.3919, 0.5603, 0.3979, 0.56, 0.879, 0.006276, 0.8736, 0.006276, 0.8736, 0.0002735, 0.8774, 0.0002735, 0.8671, 0.006276, 0.8674, 8.229e-06, 0.8736, 0.0002735, 0.8736, 0.006276, 0.7303, 0.2764, 0.7294, 0.2718, 0.7356, 0.2715, 0.7362, 0.2747, 0.7356, 0.2715, 0.7394, 0.2715, 0.7362, 0.2747, 0.7981, 0.2639, 0.8046, 0.2639, 0.8046, 0.2699, 0.7984, 0.2701, 0.8046, 0.2639, 0.8099, 0.2639, 0.8084, 0.2699, 0.8046, 0.2699, 0.6525, 0.8209, 0.6587, 0.8209, 0.6585, 0.8269, 0.6525, 0.8272, 0.8225, 0.6746, 0.8171, 0.6746, 0.8172, 0.6686, 0.8209, 0.6686, 0.8106, 0.6746, 0.811, 0.6684, 0.8172, 0.6686, 0.8171, 0.6746, 0.7993, 0.2747, 0.7984, 0.2701, 0.8046, 0.2699, 0.8052, 0.2731, 0.8046, 0.2699, 0.8084, 0.2699, 0.8052, 0.2731, 0.8671, 0.2609, 0.8736, 0.2609, 0.8736, 0.2669, 0.8674, 0.2672, 0.8736, 0.2609, 0.879, 0.2609, 0.8774, 0.2669, 0.8736, 0.2669, 0.3979, 0.8209, 0.3979, 0.8272, 0.3919, 0.8269, 0.3916, 0.8209, 0.8099, 0.009247, 0.8046, 0.009247, 0.8046, 0.003244, 0.8084, 0.003244, 0.7981, 0.009247, 0.7984, 0.002979, 0.8046, 0.003244, 0.8046, 0.009247, 0.8683, 0.2718, 0.8674, 0.2672, 0.8736, 0.2669, 0.8742, 0.2701, 0.8052, -4.762e-10, 0.8084, 0.003244, 0.8046, 0.003244, 0.7291, 0.2655, 0.7291, 0.01088, 0.7356, 0.01088, 0.7356, 0.2655, 0.7356, 0.2655, 0.7356, 0.01088, 0.7409, 0.01088, 0.7409, 0.2655, 0.3979, 0.56, 0.6525, 0.56, 0.6525, 0.5663, 0.3979, 0.5663, 0.8671, 0.2609, 0.8671, 0.006276, 0.8736, 0.006276, 0.8736, 0.2609, 0.8736, 0.2609, 0.8736, 0.006276, 0.879, 0.006276, 0.879, 0.2609, 0.3916, 0.8209, 0.3916, 0.5663, 0.3979, 0.5663, 0.3979, 0.8209, 0.7981, 0.2639, 0.7981, 0.009247, 0.8046, 0.009247, 0.8046, 0.2639, 0.8046, 0.2639, 0.8046, 0.009247, 0.8099, 0.009247, 0.8099, 0.2639, 0.6525, 0.8272, 0.3979, 0.8272, 0.3979, 0.8209, 0.6525, 0.8209, 0.8106, 0.9292, 0.8106, 0.6746, 0.8171, 0.6746, 0.8171, 0.9292, 0.8171, 0.9292, 0.8171, 0.6746, 0.8225, 0.6746, 0.8225, 0.9292, 0.6587, 0.5663, 0.6587, 0.8209, 0.6525, 0.8209, 0.6525, 0.5663, 0.7409, 0.2639, 0.7981, 0.2639, 0.7984, 0.2701, 0.7413, 0.2701, 0.7413, 0.2701, 0.7984, 0.2701, 0.7993, 0.2747, 0.7421, 0.2747, 0.7538, 0.6684, 0.811, 0.6684, 0.8106, 0.6746, 0.7535, 0.6746, 0.7291, 0.01088, 0.6719, 0.01088, 0.6722, 0.004599, 0.7294, 0.004608, 0.7294, 0.004608, 0.6722, 0.004599, 0.6731, 4.763e-06, 0.7303, 7.389e-09, 0.811, 0.9355, 0.7538, 0.9355, 0.7535, 0.9292, 0.8106, 0.9292, 0.8671, 0.006276, 0.8099, 0.006276, 0.8103, 1.349e-09, 0.8674, 8.229e-06, 0.7303, 0.2764, 0.6731, 0.2764, 0.6722, 0.2718, 0.7294, 0.2718, 0.7294, 0.2718, 0.6722, 0.2718, 0.6719, 0.2655, 0.7291, 0.2655, 0.7981, 0.009247, 0.7409, 0.009247, 0.7413, 0.00297, 0.7984, 0.002979, 0.8683, 0.2718, 0.8111, 0.2718, 0.8103, 0.2672, 0.8674, 0.2672, 0.8674, 0.2672, 0.8103, 0.2672, 0.8099, 0.2609, 0.8671, 0.2609, 0.6588, 0.2803, 0.665, 0.282, 0.6696, 0.2866, 0.6713, 0.2929, 0.6713, 0.5475, 0.6696, 0.5538, 0.665, 0.5584, 0.6588, 0.56, 0.4042, 0.56, 0.3979, 0.5584, 0.3933, 0.5538, 0.3916, 0.5475, 0.3916, 0.2929, 0.3933, 0.2866, 0.3979, 0.282, 0.4042, 0.2803])
me_cube_001.materials.append(mat_metal)
me_cube_001.materials.append(mat_button)
me_cube_001.update()
me_cube_003 = bpy.data.meshes.new('Cube.003')
me_cube_003.from_pydata([(-0.3, 0.18, 0.0), (-0.3, 0.18, 0.07), (-0.3, 0.2, 0.0), (-0.3, 0.2, 0.07), (0.3, 0.18, 0.0), (0.3, 0.18, 0.07), (0.3, 0.2, 0.0), (0.3, 0.2, 0.07), (0.32, 0.18, 0.0), (0.32, 0.18, 0.07), (-0.32, 0.18, 0.0), (-0.32, 0.18, 0.07), (0.317, 0.2, 0.0), (0.32, 0.197, 0.0), (0.3185, 0.1996, 0.0), (0.3196, 0.1985, 0.0), (0.32, 0.197, 0.07), (0.317, 0.2, 0.07), (0.3196, 0.1985, 0.07), (0.3185, 0.1996, 0.07), (0.323, 2.421e-08, 0.0), (0.32, 0.002984, 0.0), (0.3215, 0.0003998, 0.0), (0.3204, 0.001492, 0.0), (0.323, 2.421e-08, 0.09298), (0.32, 0.002984, 0.09), (0.3215, 0.0003998, 0.09149), (0.3204, 0.001492, 0.0904), (0.34, 0.002984, 0.0), (0.337, 2.421e-08, 0.0), (0.3396, 0.001492, 0.0), (0.3385, 0.0003998, 0.0), (0.34, 0.002984, 0.09), (0.337, 2.421e-08, 0.09), (0.3396, 0.001492, 0.09), (0.3385, 0.0003998, 0.09), (-0.32, 0.197, 0.0), (-0.317, 0.2, 0.0), (-0.3196, 0.1985, 0.0), (-0.3185, 0.1996, 0.0), (-0.32, 0.197, 0.07), (-0.317, 0.2, 0.07), (-0.3196, 0.1985, 0.07), (-0.3185, 0.1996, 0.07), (-0.32, 0.002984, 0.0), (-0.323, 2.421e-08, 0.0), (-0.3204, 0.001492, 0.0), (-0.3215, 0.0003998, 0.0), (-0.32, 0.002984, 0.09), (-0.323, 2.421e-08, 0.09298), (-0.3204, 0.001492, 0.0904), (-0.3215, 0.0003998, 0.09149), (-0.337, 2.421e-08, 0.0), (-0.34, 0.002984, 0.0), (-0.3385, 0.0003998, 0.0), (-0.3396, 0.001492, 0.0), (-0.34, 0.002984, 0.09), (-0.337, 2.421e-08, 0.09), (-0.3396, 0.001492, 0.09), (-0.3385, 0.0003998, 0.09), (0.317, 0.2, 0.08702), (0.317, 0.197, 0.09), (0.32, 0.197, 0.08702), (0.317, 0.1996, 0.08848), (0.3185, 0.1996, 0.08702), (0.3184, 0.1992, 0.08843), (0.3185, 0.197, 0.08956), (0.317, 0.1985, 0.08956), (0.3184, 0.1984, 0.08923), (0.3196, 0.1985, 0.08702), (0.3196, 0.197, 0.08848), (0.3192, 0.1984, 0.08843), (0.337, 2.421e-08, 0.107), (0.34, 0.002984, 0.107), (0.337, 0.002984, 0.11), (0.3385, 0.0004428, 0.107), (0.337, 0.0004428, 0.1085), (0.3384, 0.0007743, 0.1084), (0.3396, 0.002984, 0.1085), (0.3396, 0.001519, 0.107), (0.3392, 0.001565, 0.1084), (0.337, 0.001519, 0.1096), (0.3385, 0.002984, 0.1096), (0.3384, 0.001565, 0.1092), (-0.317, 0.197, 0.09), (-0.317, 0.2, 0.08702), (-0.32, 0.197, 0.08702), (-0.317, 0.1985, 0.0896), (-0.3185, 0.197, 0.0896), (-0.3184, 0.1984, 0.08921), (-0.3185, 0.1996, 0.08702), (-0.317, 0.1996, 0.08851), (-0.3184, 0.1992, 0.08844), (-0.3196, 0.197, 0.08851), (-0.3196, 0.1985, 0.08702), (-0.3192, 0.1984, 0.08844), (-0.337, 2.421e-08, 0.107), (-0.337, 0.002984, 0.11), (-0.34, 0.002984, 0.107), (-0.337, 0.0004428, 0.1085), (-0.3385, 0.0004428, 0.107), (-0.3384, 0.0007743, 0.1084), (-0.3385, 0.002984, 0.1096), (-0.337, 0.001519, 0.1096), (-0.3384, 0.001565, 0.1092), (-0.3396, 0.001519, 0.107), (-0.3396, 0.002984, 0.1085), (-0.3392, 0.001565, 0.1084)], [(5, 9), (5, 7), (1, 3), (1, 11)], [(2, 3, 7, 6), (9, 62, 73, 32), (4, 5, 1, 0), (2, 6, 4, 0), (4, 6, 12, 14, 15, 13, 8), (60, 17, 7), (13, 16, 9, 8), (4, 8, 28, 30, 31, 29, 20, 22, 23, 21), (24, 20, 29, 33), (24, 33, 72), (41, 85, 3), (3, 2, 37, 41), (10, 11, 40, 36), (40, 11, 86), (10, 0, 44, 46, 47, 45, 52, 54, 55, 53), (98, 86, 11, 56), (45, 49, 57, 52), (96, 57, 49), (96, 49, 24, 72), (3, 85, 60, 7), (11, 10, 53, 56), (8, 9, 32, 28), (25, 48, 1, 5), (5, 4, 21, 25), (2, 0, 10, 36, 38, 39, 37), (0, 1, 48, 44), (74, 61, 84, 97), (16, 62, 9), (60, 63, 65, 64), (63, 67, 68, 65), (61, 66, 68, 67), (66, 70, 71, 68), (62, 69, 71, 70), (69, 64, 65, 71), (65, 68, 71), (72, 75, 77, 76), (75, 79, 80, 77), (73, 78, 80, 79), (78, 82, 83, 80), (74, 81, 83, 82), (81, 76, 77, 83), (77, 80, 83), (84, 87, 89, 88), (87, 91, 92, 89), (85, 90, 92, 91), (90, 94, 95, 92), (86, 93, 95, 94), (93, 88, 89, 95), (89, 92, 95), (96, 99, 101, 100), (99, 103, 104, 101), (97, 102, 104, 103), (102, 106, 107, 104), (98, 105, 107, 106), (105, 100, 101, 107), (101, 104, 107), (57, 96, 100, 59), (59, 100, 105, 58), (58, 105, 98, 56), (62, 16, 18, 69), (69, 18, 19, 64), (64, 19, 17, 60), (16, 13, 15, 18), (18, 15, 14, 19), (19, 14, 12, 17), (96, 72, 76, 99), (99, 76, 81, 103), (103, 81, 74, 97), (25, 21, 23, 27), (27, 23, 22, 26), (26, 22, 20, 24), (33, 29, 31, 35), (35, 31, 30, 34), (34, 30, 28, 32), (41, 37, 39, 43), (43, 39, 38, 42), (42, 38, 36, 40), (44, 48, 50, 46), (46, 50, 51, 47), (47, 51, 49, 45), (52, 57, 59, 54), (54, 59, 58, 55), (55, 58, 56, 53), (86, 98, 106, 93), (93, 106, 102, 88), (88, 102, 97, 84), (60, 85, 91, 63), (63, 91, 87, 67), (67, 87, 84, 61), (32, 73, 79, 34), (34, 79, 75, 35), (35, 75, 72, 33), (73, 62, 70, 78), (78, 70, 66, 82), (82, 66, 61, 74), (85, 41, 43, 90), (90, 43, 42, 94), (94, 42, 40, 86), (24, 49, 51, 26), (26, 51, 50, 27), (27, 50, 48, 25), (6, 7, 17, 12)])
me_cube_003.polygons.foreach_set('use_smooth', [True] * 102)
_k = set([(0, 2), (0, 4), (0, 10), (0, 44), (2, 6), (2, 37), (4, 6), (4, 8), (4, 21), (6, 12), (8, 13), (8, 28), (10, 36), (10, 53), (12, 14), (13, 15), (14, 15), (20, 22), (20, 29), (21, 23), (22, 23), (28, 30), (29, 31), (30, 31), (36, 38), (37, 39), (38, 39), (44, 46), (45, 47), (45, 52), (46, 47), (52, 54), (53, 55), (54, 55)])
me_cube_003.attributes.new('sharp_edge', 'BOOLEAN', 'EDGE').data.foreach_set('value', [ (min(e.vertices), max(e.vertices)) in _k for e in me_cube_003.edges])
_uv = me_cube_003.uv_layers.new(name='UVMap')
_uv.uv.foreach_set('vector', [0.7609, 0.01818, 0.8547, 0.01353, 0.8344, 0.5783, 0.7406, 0.583, 0.892, 0.7252, 0.8729, 0.737, 0.888, 0.5938, 0.9058, 0.5945, 0.9857, 0.7142, 0.8917, 0.7104, 0.8785, 0.1463, 0.9726, 0.1501, 0.2094, 0.02096, 0.2094, 0.8173, 0.1885, 0.8173, 0.1885, 0.02096, 0.1885, 0.8173, 0.2094, 0.8173, 0.2094, 0.8351, 0.209, 0.8367, 0.2079, 0.8378, 0.2063, 0.8382, 0.1885, 0.8382, 0.8517, 0.5901, 0.834, 0.591, 0.8344, 0.5783, 0.9847, 0.7416, 0.8907, 0.7378, 0.892, 0.7252, 0.986, 0.7291, 0.1885, 0.8173, 0.1885, 0.8382, 0.003124, 0.8382, 0.001562, 0.8378, 0.0004186, 0.8367, -6.052e-09, 0.8351, -4.942e-09, 0.8204, 0.0004186, 0.8189, 0.001562, 0.8177, 0.003124, 0.8173, 0.9026, 0.5795, 0.9998, 0.5835, 1.0, 0.5939, 0.906, 0.5901, 0.9026, 0.5795, 0.906, 0.5901, 0.8882, 0.5894, 0.8552, 0.0008802, 0.8729, 2.707e-08, 0.8547, 0.01353, 0.8547, 0.01353, 0.7609, 0.01818, 0.7613, 0.005536, 0.8552, 0.0008802, 0.8521, 0.7554, 0.7581, 0.7509, 0.7579, 0.7383, 0.8519, 0.7428, 0.7579, 0.7383, 0.7581, 0.7509, 0.7401, 0.7375, 0.1885, -1.7e-08, 0.1885, 0.02096, 0.003124, 0.02096, 0.001562, 0.02054, 0.0004186, 0.01939, 5.565e-08, 0.01783, 5.676e-08, 0.003127, 0.0004186, 0.001563, 0.001562, 0.0004188, 0.003124, -3.099e-08, 0.7426, 0.8815, 0.7401, 0.7375, 0.7581, 0.7509, 0.7603, 0.8824, 0.9865, 0.01499, 0.8894, 0.01101, 0.8923, 0.0007271, 0.9863, 0.004573, 0.8745, 7.66e-09, 0.8923, 0.0007271, 0.8894, 0.01101, 0.8745, 7.66e-09, 0.8894, 0.01101, 0.9026, 0.5795, 0.8882, 0.5894, 0.8547, 0.01353, 0.8729, 2.707e-08, 0.8517, 0.5901, 0.8344, 0.5783, 0.7581, 0.7509, 0.8521, 0.7554, 0.8543, 0.8868, 0.7603, 0.8824, 0.986, 0.7291, 0.892, 0.7252, 0.9058, 0.5945, 0.9998, 0.5984, 0.4209, 0.7979, 0.4209, 0.001563, 0.6062, 0.001563, 0.6062, 0.7979, 0.6062, 0.7376, 0.7002, 0.7412, 0.7035, 0.8726, 0.6095, 0.8689, 0.2094, 0.02096, 0.1885, 0.02096, 0.1885, -1.7e-08, 0.2063, -1.565e-08, 0.2079, 0.0004188, 0.209, 0.001563, 0.2094, 0.003127, 0.9726, 0.1501, 0.8785, 0.1463, 0.8923, 0.01556, 0.9863, 0.01941, 0.4154, 0.8347, 0.2121, 0.8347, 0.2121, 0.002706, 0.4154, 0.002706, 0.8907, 0.7378, 0.8729, 0.737, 0.892, 0.7252, 0.8517, 0.5901, 0.8533, 0.5903, 0.8532, 0.5916, 0.8517, 0.5915, 0.2095, 0.8347, 0.2106, 0.8347, 0.2106, 0.8362, 0.2098, 0.8362, 0.2121, 0.8347, 0.2121, 0.8362, 0.2106, 0.8362, 0.2106, 0.8347, 0.2121, 0.8362, 0.2121, 0.8374, 0.2106, 0.837, 0.2106, 0.8362, 0.8519, 0.5945, 0.8518, 0.5931, 0.8533, 0.5928, 0.8535, 0.5941, 0.8518, 0.5931, 0.8517, 0.5915, 0.8532, 0.5916, 0.8533, 0.5928, 0.8532, 0.5916, 0.8542, 0.5922, 0.8533, 0.5928, 0.8882, 0.5894, 0.8882, 0.5908, 0.8867, 0.5909, 0.8866, 0.5896, 0.8882, 0.5908, 0.8881, 0.5924, 0.8866, 0.5921, 0.8867, 0.5909, 0.888, 0.5938, 0.8865, 0.5934, 0.8866, 0.5921, 0.8881, 0.5924, 0.4154, 0.8374, 0.4154, 0.8362, 0.4169, 0.8362, 0.4169, 0.837, 0.4154, 0.8347, 0.417, 0.8347, 0.4169, 0.8362, 0.4154, 0.8362, 0.417, 0.8347, 0.4181, 0.8347, 0.4177, 0.8362, 0.4169, 0.8362, 0.8867, 0.5909, 0.8866, 0.5921, 0.8858, 0.5915, 0.2121, 0.002706, 0.2106, 0.002707, 0.2106, 0.001213, 0.2121, 0.001146, 0.6258, 0.5913, 0.627, 0.5905, 0.6271, 0.5919, 0.6262, 0.5924, 0.6286, 0.5903, 0.6286, 0.5917, 0.6271, 0.5919, 0.627, 0.5905, 0.6286, 0.5917, 0.6285, 0.5933, 0.627, 0.593, 0.6271, 0.5919, 0.6284, 0.5947, 0.6268, 0.5943, 0.627, 0.593, 0.6285, 0.5933, 0.6268, 0.5943, 0.6257, 0.5935, 0.6262, 0.5924, 0.627, 0.593, 0.6262, 0.5924, 0.6271, 0.5919, 0.627, 0.593, 0.7424, 0.8859, 0.7408, 0.8855, 0.741, 0.8842, 0.7425, 0.8845, 0.4181, 0.002709, 0.417, 0.002707, 0.4169, 0.001221, 0.4177, 0.001223, 0.4154, 0.002706, 0.4154, 0.001172, 0.4169, 0.001221, 0.417, 0.002707, 0.4154, 0.001172, 0.4154, 4.624e-05, 0.4169, 0.0003937, 0.4169, 0.001221, 0.7426, 0.8815, 0.7425, 0.8829, 0.741, 0.8831, 0.741, 0.8818, 0.7425, 0.8829, 0.7425, 0.8845, 0.741, 0.8842, 0.741, 0.8831, 0.741, 0.8842, 0.7401, 0.8836, 0.741, 0.8831, 0.7601, 0.8868, 0.7424, 0.8859, 0.7425, 0.8845, 0.7602, 0.8854, 0.7602, 0.8854, 0.7425, 0.8845, 0.7425, 0.8829, 0.7603, 0.8838, 0.7603, 0.8838, 0.7425, 0.8829, 0.7426, 0.8815, 0.7603, 0.8824, 0.8519, 0.5945, 0.8342, 0.5954, 0.8341, 0.594, 0.8518, 0.5931, 0.8518, 0.5931, 0.8341, 0.594, 0.834, 0.5924, 0.8517, 0.5915, 0.8517, 0.5915, 0.834, 0.5924, 0.834, 0.591, 0.8517, 0.5901, 0.8342, 0.5954, 0.7404, 0.6, 0.7402, 0.5986, 0.8341, 0.594, 0.8341, 0.594, 0.7402, 0.5986, 0.7401, 0.597, 0.834, 0.5924, 0.834, 0.5924, 0.7401, 0.597, 0.7401, 0.5956, 0.834, 0.591, 0.8745, 7.66e-09, 0.8882, 0.5894, 0.8866, 0.5896, 0.8729, 0.0002643, 0.4181, 0.002709, 0.4181, 0.8347, 0.417, 0.8347, 0.417, 0.002707, 0.417, 0.002707, 0.417, 0.8347, 0.4154, 0.8347, 0.4154, 0.002706, 0.6095, 0.8689, 0.7035, 0.8726, 0.7035, 0.874, 0.6091, 0.8703, 0.6091, 0.8703, 0.7035, 0.874, 0.7035, 0.8756, 0.6079, 0.8719, 0.6079, 0.8719, 0.7035, 0.8756, 0.7034, 0.877, 0.6062, 0.8732, 0.906, 0.5901, 1.0, 0.5939, 1.0, 0.5953, 0.906, 0.5915, 0.906, 0.5915, 1.0, 0.5953, 0.9999, 0.597, 0.9059, 0.5931, 0.9059, 0.5931, 0.9999, 0.597, 0.9998, 0.5984, 0.9058, 0.5945, 0.6464, 0.5913, 0.7401, 0.5963, 0.7401, 0.5977, 0.6464, 0.5927, 0.6464, 0.5927, 0.7401, 0.5977, 0.7401, 0.5994, 0.6463, 0.5943, 0.6463, 0.5943, 0.7401, 0.5994, 0.7399, 0.6008, 0.6461, 0.5957, 0.9863, 0.01941, 0.8923, 0.01556, 0.892, 0.01414, 0.9865, 0.01801, 0.9865, 0.01801, 0.892, 0.01414, 0.8909, 0.01248, 0.9865, 0.01639, 0.9865, 0.01639, 0.8909, 0.01248, 0.8894, 0.01101, 0.9865, 0.01499, 0.8541, 0.8912, 0.7601, 0.8868, 0.7602, 0.8854, 0.8543, 0.8898, 0.8543, 0.8898, 0.7602, 0.8854, 0.7603, 0.8838, 0.8543, 0.8882, 0.8543, 0.8882, 0.7603, 0.8838, 0.7603, 0.8824, 0.8543, 0.8868, 0.6284, 0.5947, 0.6077, 0.7376, 0.6062, 0.7372, 0.6268, 0.5943, 0.2121, 2.239e-08, 0.4154, 4.624e-05, 0.4154, 0.001172, 0.2121, 0.001146, 0.2121, 0.001146, 0.4154, 0.001172, 0.4154, 0.002706, 0.2121, 0.002706, 0.6078, -1.706e-08, 0.6286, 0.5903, 0.627, 0.5905, 0.6062, 0.0002433, 0.2095, 0.8347, 0.2094, 0.002709, 0.2106, 0.002707, 0.2106, 0.8347, 0.2106, 0.8347, 0.2106, 0.002707, 0.2121, 0.002706, 0.2121, 0.8347, 0.9058, 0.5945, 0.888, 0.5938, 0.8881, 0.5924, 0.9059, 0.5931, 0.9059, 0.5931, 0.8881, 0.5924, 0.8882, 0.5908, 0.906, 0.5915, 0.906, 0.5915, 0.8882, 0.5908, 0.8882, 0.5894, 0.906, 0.5901, 0.8714, 0.7375, 0.8519, 0.5945, 0.8535, 0.5941, 0.8729, 0.7371, 0.4154, 0.8374, 0.2121, 0.8374, 0.2121, 0.8362, 0.4154, 0.8362, 0.4154, 0.8362, 0.2121, 0.8362, 0.2121, 0.8347, 0.4154, 0.8347, 0.6286, 0.5903, 0.6464, 0.5913, 0.6464, 0.5927, 0.6286, 0.5917, 0.6286, 0.5917, 0.6464, 0.5927, 0.6463, 0.5943, 0.6285, 0.5933, 0.6285, 0.5933, 0.6463, 0.5943, 0.6461, 0.5957, 0.6284, 0.5947, 0.9026, 0.5795, 0.8894, 0.01101, 0.8909, 0.01248, 0.9041, 0.5788, 0.4181, 0.7995, 0.4181, 3.383e-10, 0.4193, 0.001144, 0.4193, 0.7983, 0.4193, 0.7983, 0.4193, 0.001144, 0.4209, 0.001563, 0.4209, 0.7979, 0.7406, 0.583, 0.8344, 0.5783, 0.834, 0.591, 0.7401, 0.5956])
me_cube_003.materials.append(mat_metal)
me_cube_003.update()

# ---- objects
ob_votebutton_000 = bpy.data.objects.new('VoteButton.000', me_cube_001)
ob_votebutton_001 = bpy.data.objects.new('VoteButton.001', me_cube_001)
ob_votebuttonhider = bpy.data.objects.new('VoteButtonHider', me_cube_003)

# ---- transforms, parenting, visibility, modifiers, constraints
ob_votebutton_000.location = (-0.15, 0.0, 0.0)
ob_votebutton_001.location = (0.15, 0.0, 0.0)
ob_votebuttonhider.location = (0.0, 0.0, 0.0)
_m = ob_votebuttonhider.modifiers.new('Smooth by Angle', 'NODES')
_m.node_group = ng_smooth_by_angle
_m.use_pin_to_last = True
_m.show_group_selector = False

# ---- collection membership
col_collection.objects.link(ob_votebutton_000)
col_collection.objects.link(ob_votebutton_001)
col_collection.objects.link(ob_votebuttonhider)

# ---- scene / render settings (as saved in the file)
scene.frame_start = 1; scene.frame_end = 250; scene.frame_set(0)
scene.render.engine = 'BLENDER_EEVEE_NEXT'
bpy.context.view_layer.update()

# ---- added for rendering (the .blend has no active camera and no usable light): camera, sun
cam_auto = bpy.data.cameras.new('AutoCamera')
cam_auto.lens = 50.0
cam_auto.sensor_width = 36.0
cam_auto.clip_end = 1000.0
ob_auto_camera = bpy.data.objects.new('AutoCamera', cam_auto)
scene.collection.objects.link(ob_auto_camera)
ob_auto_camera.location = (0.684541, -0.756449, 0.602633)
ob_auto_camera.rotation_euler = (1.09748, -7.21219e-08, 0.694738)
scene.camera = ob_auto_camera
light_auto_sun = bpy.data.lights.new('AutoSun', 'SUN')
light_auto_sun.energy = 3.0
light_auto_sun.angle = 0.0523599
ob_auto_sun = bpy.data.objects.new('AutoSun', light_auto_sun)
scene.collection.objects.link(ob_auto_sun)
ob_auto_sun.rotation_euler = (0.872665, 0.174533, 0.523599)
bpy.context.view_layer.update()
